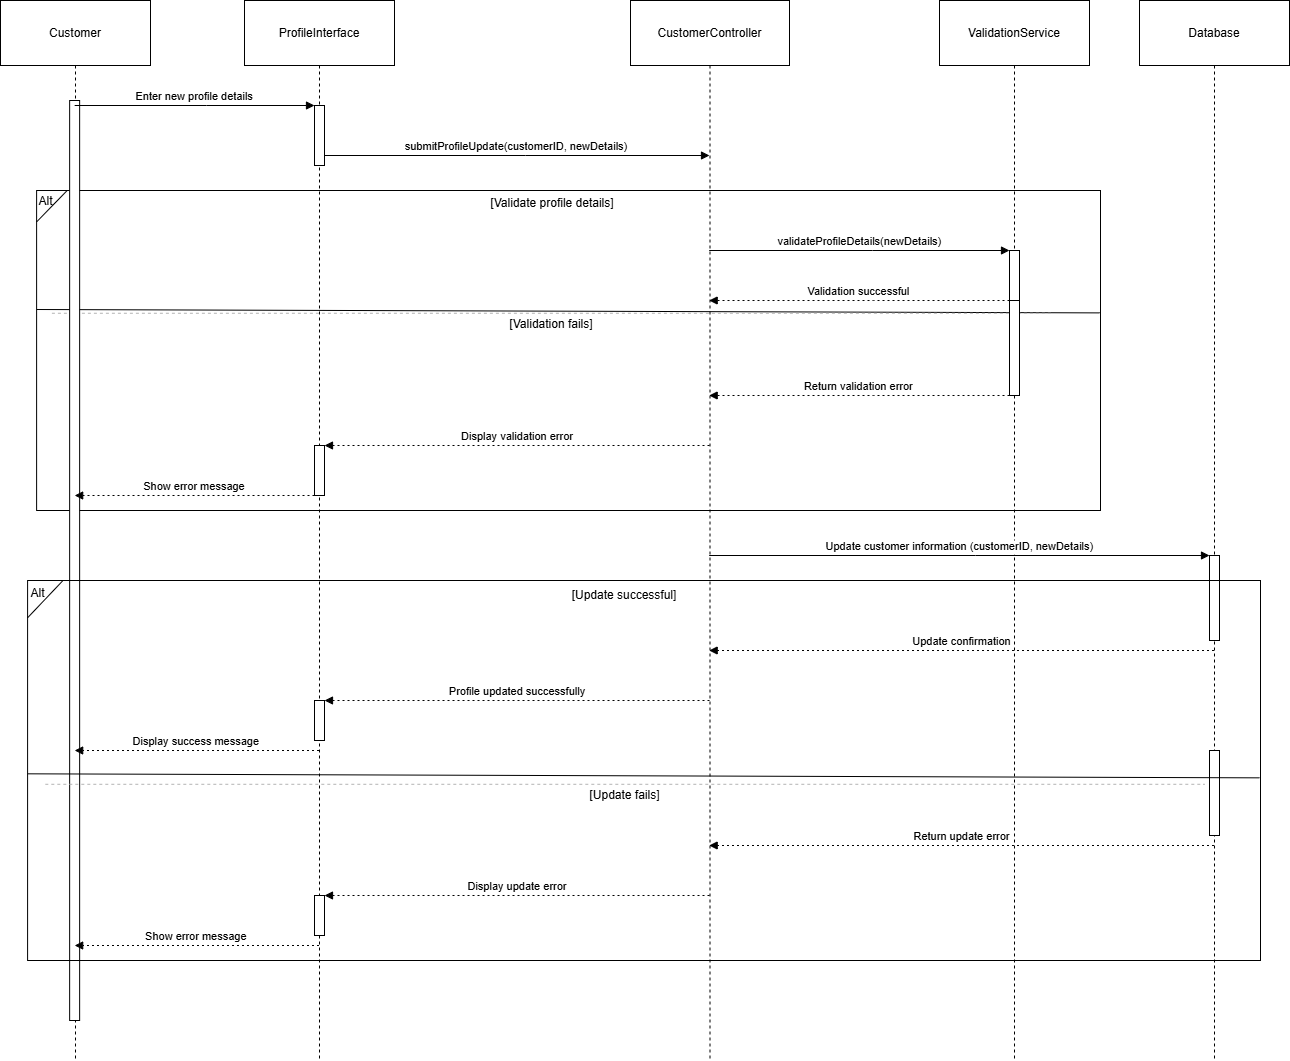

The diagram above was exported from draw.io. Its source (the exported page's mxGraphModel, read from the mxfile embedded in the PNG):
<mxGraphModel dx="2744" dy="-972" grid="1" gridSize="10" guides="1" tooltips="1" connect="1" arrows="1" fold="1" page="1" pageScale="1" pageWidth="850" pageHeight="1100" math="0" shadow="0">
  <root>
    <mxCell id="0" />
    <mxCell id="1" parent="0" />
    <mxCell id="ckD-6ys51LSxzXDa9ulL-255" value="" style="group" vertex="1" connectable="0" parent="1">
      <mxGeometry x="50" y="3350" width="1070" height="320" as="geometry" />
    </mxCell>
    <mxCell id="ckD-6ys51LSxzXDa9ulL-249" value="" style="rounded=0;whiteSpace=wrap;html=1;fillColor=none;" vertex="1" parent="ckD-6ys51LSxzXDa9ulL-255">
      <mxGeometry x="6.114285714285714" width="1063.8857142857144" height="319.99999999999994" as="geometry" />
    </mxCell>
    <mxCell id="ckD-6ys51LSxzXDa9ulL-250" value="" style="endArrow=none;html=1;rounded=0;exitX=0;exitY=0.643;exitDx=0;exitDy=0;exitPerimeter=0;entryX=0.999;entryY=0.654;entryDx=0;entryDy=0;entryPerimeter=0;" edge="1" parent="ckD-6ys51LSxzXDa9ulL-255">
      <mxGeometry width="50" height="50" relative="1" as="geometry">
        <mxPoint x="6.29261904761905" y="119.00334065934071" as="sourcePoint" />
        <mxPoint x="1069.1144476190473" y="122.38795604395604" as="targetPoint" />
      </mxGeometry>
    </mxCell>
    <mxCell id="ckD-6ys51LSxzXDa9ulL-251" value="[Validate profile details]" style="text;strokeColor=none;fillColor=none;align=center;verticalAlign=middle;whiteSpace=wrap;" vertex="1" parent="ckD-6ys51LSxzXDa9ulL-255">
      <mxGeometry x="30.571428571428573" y="6.279434850863421" width="981.9542857142858" height="12.558869701726842" as="geometry" />
    </mxCell>
    <mxCell id="ckD-6ys51LSxzXDa9ulL-252" value="[Validation fails]" style="shape=line;dashed=1;whiteSpace=wrap;verticalAlign=top;labelPosition=center;verticalLabelPosition=middle;align=center;strokeColor=#B3B3B3;" vertex="1" parent="ckD-6ys51LSxzXDa9ulL-255">
      <mxGeometry x="21.4" y="119.99999999999997" width="1000.2926470588235" height="5.536" as="geometry" />
    </mxCell>
    <mxCell id="ckD-6ys51LSxzXDa9ulL-253" value="" style="endArrow=none;html=1;rounded=0;" edge="1" parent="ckD-6ys51LSxzXDa9ulL-255">
      <mxGeometry width="50" height="50" relative="1" as="geometry">
        <mxPoint x="6.114285714285714" y="31.397174254317104" as="sourcePoint" />
        <mxPoint x="36.68571428571428" as="targetPoint" />
      </mxGeometry>
    </mxCell>
    <mxCell id="ckD-6ys51LSxzXDa9ulL-254" value="Alt" style="text;html=1;align=center;verticalAlign=middle;whiteSpace=wrap;rounded=0;" vertex="1" parent="ckD-6ys51LSxzXDa9ulL-255">
      <mxGeometry y="3.1397174254317104" width="30.571428571428573" height="15.698587127158552" as="geometry" />
    </mxCell>
    <mxCell id="ckD-6ys51LSxzXDa9ulL-392" value="Customer" style="shape=umlLifeline;perimeter=lifelinePerimeter;whiteSpace=wrap;container=1;dropTarget=0;collapsible=0;recursiveResize=0;outlineConnect=0;portConstraint=eastwest;newEdgeStyle={&quot;edgeStyle&quot;:&quot;elbowEdgeStyle&quot;,&quot;elbow&quot;:&quot;vertical&quot;,&quot;curved&quot;:0,&quot;rounded&quot;:0};size=65;" vertex="1" parent="1">
      <mxGeometry x="20" y="3160" width="150" height="1060" as="geometry" />
    </mxCell>
    <mxCell id="ckD-6ys51LSxzXDa9ulL-425" value="" style="points=[];perimeter=orthogonalPerimeter;outlineConnect=0;targetShapes=umlLifeline;portConstraint=eastwest;newEdgeStyle={&quot;edgeStyle&quot;:&quot;elbowEdgeStyle&quot;,&quot;elbow&quot;:&quot;vertical&quot;,&quot;curved&quot;:0,&quot;rounded&quot;:0}" vertex="1" parent="ckD-6ys51LSxzXDa9ulL-392">
      <mxGeometry x="69.14" y="100" width="10" height="920" as="geometry" />
    </mxCell>
    <mxCell id="ckD-6ys51LSxzXDa9ulL-393" value="ProfileInterface" style="shape=umlLifeline;perimeter=lifelinePerimeter;whiteSpace=wrap;container=1;dropTarget=0;collapsible=0;recursiveResize=0;outlineConnect=0;portConstraint=eastwest;newEdgeStyle={&quot;edgeStyle&quot;:&quot;elbowEdgeStyle&quot;,&quot;elbow&quot;:&quot;vertical&quot;,&quot;curved&quot;:0,&quot;rounded&quot;:0};size=65;" vertex="1" parent="1">
      <mxGeometry x="264" y="3160" width="150" height="1060" as="geometry" />
    </mxCell>
    <mxCell id="ckD-6ys51LSxzXDa9ulL-394" value="" style="points=[];perimeter=orthogonalPerimeter;outlineConnect=0;targetShapes=umlLifeline;portConstraint=eastwest;newEdgeStyle={&quot;edgeStyle&quot;:&quot;elbowEdgeStyle&quot;,&quot;elbow&quot;:&quot;vertical&quot;,&quot;curved&quot;:0,&quot;rounded&quot;:0}" vertex="1" parent="ckD-6ys51LSxzXDa9ulL-393">
      <mxGeometry x="70" y="105" width="10" height="60" as="geometry" />
    </mxCell>
    <mxCell id="ckD-6ys51LSxzXDa9ulL-395" value="" style="points=[];perimeter=orthogonalPerimeter;outlineConnect=0;targetShapes=umlLifeline;portConstraint=eastwest;newEdgeStyle={&quot;edgeStyle&quot;:&quot;elbowEdgeStyle&quot;,&quot;elbow&quot;:&quot;vertical&quot;,&quot;curved&quot;:0,&quot;rounded&quot;:0}" vertex="1" parent="ckD-6ys51LSxzXDa9ulL-393">
      <mxGeometry x="70" y="445" width="10" height="50" as="geometry" />
    </mxCell>
    <mxCell id="ckD-6ys51LSxzXDa9ulL-396" value="" style="points=[];perimeter=orthogonalPerimeter;outlineConnect=0;targetShapes=umlLifeline;portConstraint=eastwest;newEdgeStyle={&quot;edgeStyle&quot;:&quot;elbowEdgeStyle&quot;,&quot;elbow&quot;:&quot;vertical&quot;,&quot;curved&quot;:0,&quot;rounded&quot;:0}" vertex="1" parent="ckD-6ys51LSxzXDa9ulL-393">
      <mxGeometry x="70" y="700" width="10" height="40" as="geometry" />
    </mxCell>
    <mxCell id="ckD-6ys51LSxzXDa9ulL-397" value="" style="points=[];perimeter=orthogonalPerimeter;outlineConnect=0;targetShapes=umlLifeline;portConstraint=eastwest;newEdgeStyle={&quot;edgeStyle&quot;:&quot;elbowEdgeStyle&quot;,&quot;elbow&quot;:&quot;vertical&quot;,&quot;curved&quot;:0,&quot;rounded&quot;:0}" vertex="1" parent="ckD-6ys51LSxzXDa9ulL-393">
      <mxGeometry x="70" y="895" width="10" height="40" as="geometry" />
    </mxCell>
    <mxCell id="ckD-6ys51LSxzXDa9ulL-398" value="CustomerController" style="shape=umlLifeline;perimeter=lifelinePerimeter;whiteSpace=wrap;container=1;dropTarget=0;collapsible=0;recursiveResize=0;outlineConnect=0;portConstraint=eastwest;newEdgeStyle={&quot;edgeStyle&quot;:&quot;elbowEdgeStyle&quot;,&quot;elbow&quot;:&quot;vertical&quot;,&quot;curved&quot;:0,&quot;rounded&quot;:0};size=65;" vertex="1" parent="1">
      <mxGeometry x="650" y="3160" width="159" height="1060" as="geometry" />
    </mxCell>
    <mxCell id="ckD-6ys51LSxzXDa9ulL-399" value="ValidationService" style="shape=umlLifeline;perimeter=lifelinePerimeter;whiteSpace=wrap;container=1;dropTarget=0;collapsible=0;recursiveResize=0;outlineConnect=0;portConstraint=eastwest;newEdgeStyle={&quot;edgeStyle&quot;:&quot;elbowEdgeStyle&quot;,&quot;elbow&quot;:&quot;vertical&quot;,&quot;curved&quot;:0,&quot;rounded&quot;:0};size=65;" vertex="1" parent="1">
      <mxGeometry x="959" y="3160" width="150" height="1060" as="geometry" />
    </mxCell>
    <mxCell id="ckD-6ys51LSxzXDa9ulL-400" value="" style="points=[];perimeter=orthogonalPerimeter;outlineConnect=0;targetShapes=umlLifeline;portConstraint=eastwest;newEdgeStyle={&quot;edgeStyle&quot;:&quot;elbowEdgeStyle&quot;,&quot;elbow&quot;:&quot;vertical&quot;,&quot;curved&quot;:0,&quot;rounded&quot;:0}" vertex="1" parent="ckD-6ys51LSxzXDa9ulL-399">
      <mxGeometry x="70" y="250" width="10" height="50" as="geometry" />
    </mxCell>
    <mxCell id="ckD-6ys51LSxzXDa9ulL-401" value="" style="points=[];perimeter=orthogonalPerimeter;outlineConnect=0;targetShapes=umlLifeline;portConstraint=eastwest;newEdgeStyle={&quot;edgeStyle&quot;:&quot;elbowEdgeStyle&quot;,&quot;elbow&quot;:&quot;vertical&quot;,&quot;curved&quot;:0,&quot;rounded&quot;:0}" vertex="1" parent="ckD-6ys51LSxzXDa9ulL-399">
      <mxGeometry x="70" y="300" width="10" height="95" as="geometry" />
    </mxCell>
    <mxCell id="ckD-6ys51LSxzXDa9ulL-402" value="Database" style="shape=umlLifeline;perimeter=lifelinePerimeter;whiteSpace=wrap;container=1;dropTarget=0;collapsible=0;recursiveResize=0;outlineConnect=0;portConstraint=eastwest;newEdgeStyle={&quot;edgeStyle&quot;:&quot;elbowEdgeStyle&quot;,&quot;elbow&quot;:&quot;vertical&quot;,&quot;curved&quot;:0,&quot;rounded&quot;:0};size=65;" vertex="1" parent="1">
      <mxGeometry x="1159" y="3160" width="150" height="1060" as="geometry" />
    </mxCell>
    <mxCell id="ckD-6ys51LSxzXDa9ulL-403" value="" style="points=[];perimeter=orthogonalPerimeter;outlineConnect=0;targetShapes=umlLifeline;portConstraint=eastwest;newEdgeStyle={&quot;edgeStyle&quot;:&quot;elbowEdgeStyle&quot;,&quot;elbow&quot;:&quot;vertical&quot;,&quot;curved&quot;:0,&quot;rounded&quot;:0}" vertex="1" parent="ckD-6ys51LSxzXDa9ulL-402">
      <mxGeometry x="70" y="555" width="10" height="85" as="geometry" />
    </mxCell>
    <mxCell id="ckD-6ys51LSxzXDa9ulL-404" value="" style="points=[];perimeter=orthogonalPerimeter;outlineConnect=0;targetShapes=umlLifeline;portConstraint=eastwest;newEdgeStyle={&quot;edgeStyle&quot;:&quot;elbowEdgeStyle&quot;,&quot;elbow&quot;:&quot;vertical&quot;,&quot;curved&quot;:0,&quot;rounded&quot;:0}" vertex="1" parent="ckD-6ys51LSxzXDa9ulL-402">
      <mxGeometry x="70" y="750" width="10" height="85" as="geometry" />
    </mxCell>
    <mxCell id="ckD-6ys51LSxzXDa9ulL-411" value="Enter new profile details" style="verticalAlign=bottom;edgeStyle=elbowEdgeStyle;elbow=vertical;curved=0;rounded=0;endArrow=block;" edge="1" parent="1" source="ckD-6ys51LSxzXDa9ulL-392" target="ckD-6ys51LSxzXDa9ulL-394">
      <mxGeometry relative="1" as="geometry">
        <Array as="points">
          <mxPoint x="226" y="3265" />
        </Array>
      </mxGeometry>
    </mxCell>
    <mxCell id="ckD-6ys51LSxzXDa9ulL-412" value="submitProfileUpdate(customerID, newDetails)" style="verticalAlign=bottom;edgeStyle=elbowEdgeStyle;elbow=vertical;curved=0;rounded=0;endArrow=block;" edge="1" parent="1" source="ckD-6ys51LSxzXDa9ulL-394" target="ckD-6ys51LSxzXDa9ulL-398">
      <mxGeometry relative="1" as="geometry">
        <Array as="points">
          <mxPoint x="545" y="3315" />
        </Array>
      </mxGeometry>
    </mxCell>
    <mxCell id="ckD-6ys51LSxzXDa9ulL-413" value="validateProfileDetails(newDetails)" style="verticalAlign=bottom;edgeStyle=elbowEdgeStyle;elbow=vertical;curved=0;rounded=0;endArrow=block;" edge="1" parent="1" source="ckD-6ys51LSxzXDa9ulL-398" target="ckD-6ys51LSxzXDa9ulL-400">
      <mxGeometry relative="1" as="geometry">
        <Array as="points">
          <mxPoint x="892" y="3410" />
        </Array>
      </mxGeometry>
    </mxCell>
    <mxCell id="ckD-6ys51LSxzXDa9ulL-414" value="Validation successful" style="verticalAlign=bottom;edgeStyle=elbowEdgeStyle;elbow=vertical;curved=0;rounded=0;dashed=1;dashPattern=2 3;endArrow=block;" edge="1" parent="1" source="ckD-6ys51LSxzXDa9ulL-400" target="ckD-6ys51LSxzXDa9ulL-398">
      <mxGeometry relative="1" as="geometry">
        <Array as="points">
          <mxPoint x="893" y="3460" />
        </Array>
      </mxGeometry>
    </mxCell>
    <mxCell id="ckD-6ys51LSxzXDa9ulL-415" value="Return validation error" style="verticalAlign=bottom;edgeStyle=elbowEdgeStyle;elbow=vertical;curved=0;rounded=0;dashed=1;dashPattern=2 3;endArrow=block;" edge="1" parent="1" source="ckD-6ys51LSxzXDa9ulL-401" target="ckD-6ys51LSxzXDa9ulL-398">
      <mxGeometry relative="1" as="geometry">
        <Array as="points">
          <mxPoint x="893" y="3555" />
        </Array>
      </mxGeometry>
    </mxCell>
    <mxCell id="ckD-6ys51LSxzXDa9ulL-416" value="Display validation error" style="verticalAlign=bottom;edgeStyle=elbowEdgeStyle;elbow=vertical;curved=0;rounded=0;dashed=1;dashPattern=2 3;endArrow=block;" edge="1" parent="1" source="ckD-6ys51LSxzXDa9ulL-398" target="ckD-6ys51LSxzXDa9ulL-395">
      <mxGeometry relative="1" as="geometry">
        <Array as="points">
          <mxPoint x="544" y="3605" />
        </Array>
      </mxGeometry>
    </mxCell>
    <mxCell id="ckD-6ys51LSxzXDa9ulL-417" value="Show error message" style="verticalAlign=bottom;edgeStyle=elbowEdgeStyle;elbow=vertical;curved=0;rounded=0;dashed=1;dashPattern=2 3;endArrow=block;" edge="1" parent="1" source="ckD-6ys51LSxzXDa9ulL-395" target="ckD-6ys51LSxzXDa9ulL-392">
      <mxGeometry relative="1" as="geometry">
        <Array as="points">
          <mxPoint x="227" y="3655" />
        </Array>
      </mxGeometry>
    </mxCell>
    <mxCell id="ckD-6ys51LSxzXDa9ulL-418" value="Update customer information (customerID, newDetails)" style="verticalAlign=bottom;edgeStyle=elbowEdgeStyle;elbow=vertical;curved=0;rounded=0;endArrow=block;" edge="1" parent="1" source="ckD-6ys51LSxzXDa9ulL-398" target="ckD-6ys51LSxzXDa9ulL-403">
      <mxGeometry relative="1" as="geometry">
        <Array as="points">
          <mxPoint x="995" y="3715" />
        </Array>
      </mxGeometry>
    </mxCell>
    <mxCell id="ckD-6ys51LSxzXDa9ulL-419" value="Update confirmation" style="verticalAlign=bottom;edgeStyle=elbowEdgeStyle;elbow=vertical;curved=0;rounded=0;dashed=1;dashPattern=2 3;endArrow=block;" edge="1" parent="1" source="ckD-6ys51LSxzXDa9ulL-402" target="ckD-6ys51LSxzXDa9ulL-398">
      <mxGeometry relative="1" as="geometry">
        <Array as="points">
          <mxPoint x="996" y="3810" />
        </Array>
      </mxGeometry>
    </mxCell>
    <mxCell id="ckD-6ys51LSxzXDa9ulL-420" value="Profile updated successfully" style="verticalAlign=bottom;edgeStyle=elbowEdgeStyle;elbow=vertical;curved=0;rounded=0;dashed=1;dashPattern=2 3;endArrow=block;" edge="1" parent="1" source="ckD-6ys51LSxzXDa9ulL-398" target="ckD-6ys51LSxzXDa9ulL-396">
      <mxGeometry relative="1" as="geometry">
        <Array as="points">
          <mxPoint x="544" y="3860" />
        </Array>
      </mxGeometry>
    </mxCell>
    <mxCell id="ckD-6ys51LSxzXDa9ulL-421" value="Display success message" style="verticalAlign=bottom;edgeStyle=elbowEdgeStyle;elbow=vertical;curved=0;rounded=0;dashed=1;dashPattern=2 3;endArrow=block;" edge="1" parent="1" source="ckD-6ys51LSxzXDa9ulL-393" target="ckD-6ys51LSxzXDa9ulL-392">
      <mxGeometry relative="1" as="geometry">
        <Array as="points">
          <mxPoint x="227" y="3910" />
        </Array>
      </mxGeometry>
    </mxCell>
    <mxCell id="ckD-6ys51LSxzXDa9ulL-422" value="Return update error" style="verticalAlign=bottom;edgeStyle=elbowEdgeStyle;elbow=vertical;curved=0;rounded=0;dashed=1;dashPattern=2 3;endArrow=block;" edge="1" parent="1" source="ckD-6ys51LSxzXDa9ulL-402" target="ckD-6ys51LSxzXDa9ulL-398">
      <mxGeometry relative="1" as="geometry">
        <Array as="points">
          <mxPoint x="996" y="4005" />
        </Array>
      </mxGeometry>
    </mxCell>
    <mxCell id="ckD-6ys51LSxzXDa9ulL-423" value="Display update error" style="verticalAlign=bottom;edgeStyle=elbowEdgeStyle;elbow=vertical;curved=0;rounded=0;dashed=1;dashPattern=2 3;endArrow=block;" edge="1" parent="1" source="ckD-6ys51LSxzXDa9ulL-398" target="ckD-6ys51LSxzXDa9ulL-397">
      <mxGeometry relative="1" as="geometry">
        <Array as="points">
          <mxPoint x="544" y="4055" />
        </Array>
      </mxGeometry>
    </mxCell>
    <mxCell id="ckD-6ys51LSxzXDa9ulL-424" value="Show error message" style="verticalAlign=bottom;edgeStyle=elbowEdgeStyle;elbow=vertical;curved=0;rounded=0;dashed=1;dashPattern=2 3;endArrow=block;" edge="1" parent="1" source="ckD-6ys51LSxzXDa9ulL-393" target="ckD-6ys51LSxzXDa9ulL-392">
      <mxGeometry relative="1" as="geometry">
        <Array as="points">
          <mxPoint x="227" y="4105" />
        </Array>
      </mxGeometry>
    </mxCell>
    <mxCell id="ckD-6ys51LSxzXDa9ulL-427" value="" style="group" vertex="1" connectable="0" parent="1">
      <mxGeometry x="40" y="3740" width="1240" height="380" as="geometry" />
    </mxCell>
    <mxCell id="ckD-6ys51LSxzXDa9ulL-428" value="" style="rounded=0;whiteSpace=wrap;html=1;fillColor=none;" vertex="1" parent="ckD-6ys51LSxzXDa9ulL-427">
      <mxGeometry x="7.0857142857142845" width="1232.9142857142856" height="379.99999999999994" as="geometry" />
    </mxCell>
    <mxCell id="ckD-6ys51LSxzXDa9ulL-429" value="" style="endArrow=none;html=1;rounded=0;exitX=0;exitY=0.643;exitDx=0;exitDy=0;exitPerimeter=0;entryX=0.999;entryY=0.654;entryDx=0;entryDy=0;entryPerimeter=0;" edge="1" parent="ckD-6ys51LSxzXDa9ulL-427">
      <mxGeometry width="50" height="50" relative="1" as="geometry">
        <mxPoint x="7.292380952380954" y="193.3164670329671" as="sourcePoint" />
        <mxPoint x="1238.973752380952" y="197.33569780219779" as="targetPoint" />
      </mxGeometry>
    </mxCell>
    <mxCell id="ckD-6ys51LSxzXDa9ulL-430" value="[Update successful]" style="text;strokeColor=none;fillColor=none;align=center;verticalAlign=middle;whiteSpace=wrap;" vertex="1" parent="ckD-6ys51LSxzXDa9ulL-427">
      <mxGeometry x="35.42857142857143" y="7.456828885400312" width="1137.9657142857145" height="14.913657770800624" as="geometry" />
    </mxCell>
    <mxCell id="ckD-6ys51LSxzXDa9ulL-431" value="[Update fails]" style="shape=line;dashed=1;whiteSpace=wrap;verticalAlign=top;labelPosition=center;verticalLabelPosition=middle;align=center;strokeColor=#B3B3B3;" vertex="1" parent="ckD-6ys51LSxzXDa9ulL-427">
      <mxGeometry x="24.8" y="200.49999999999997" width="1159.2176470588236" height="6.574" as="geometry" />
    </mxCell>
    <mxCell id="ckD-6ys51LSxzXDa9ulL-432" value="" style="endArrow=none;html=1;rounded=0;" edge="1" parent="ckD-6ys51LSxzXDa9ulL-427">
      <mxGeometry width="50" height="50" relative="1" as="geometry">
        <mxPoint x="7.0857142857142845" y="37.284144427001564" as="sourcePoint" />
        <mxPoint x="42.51428571428571" as="targetPoint" />
      </mxGeometry>
    </mxCell>
    <mxCell id="ckD-6ys51LSxzXDa9ulL-433" value="Alt" style="text;html=1;align=center;verticalAlign=middle;whiteSpace=wrap;rounded=0;" vertex="1" parent="ckD-6ys51LSxzXDa9ulL-427">
      <mxGeometry y="3.728414442700156" width="35.42857142857143" height="18.642072213500782" as="geometry" />
    </mxCell>
  </root>
</mxGraphModel>